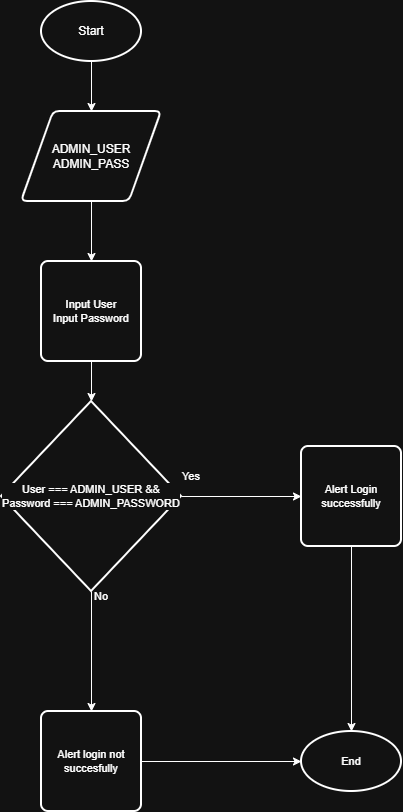

The diagram above was exported from draw.io. Its source (the exported page's mxGraphModel, read from the mxfile embedded in the PNG):
<mxGraphModel dx="858" dy="522" grid="1" gridSize="10" guides="1" tooltips="1" connect="1" arrows="1" fold="1" page="1" pageScale="1" pageWidth="850" pageHeight="1100" math="0" shadow="0">
  <root>
    <mxCell id="0" />
    <mxCell id="1" parent="0" />
    <mxCell id="zOr2GsCwfL9zlpDT53Ff-5" edge="1" parent="1" source="zOr2GsCwfL9zlpDT53Ff-2" style="edgeStyle=none;shape=connector;rounded=0;orthogonalLoop=1;jettySize=auto;html=1;strokeColor=default;align=center;verticalAlign=middle;fontFamily=Helvetica;fontSize=11;fontColor=default;labelBackgroundColor=default;endArrow=classic;" target="zOr2GsCwfL9zlpDT53Ff-3">
      <mxGeometry relative="1" as="geometry" />
    </mxCell>
    <mxCell id="zOr2GsCwfL9zlpDT53Ff-2" parent="1" style="strokeWidth=2;html=1;shape=mxgraph.flowchart.start_1;whiteSpace=wrap;" value="Start" vertex="1">
      <mxGeometry height="60" width="100" x="320" y="80" as="geometry" />
    </mxCell>
    <mxCell id="zOr2GsCwfL9zlpDT53Ff-7" edge="1" parent="1" source="zOr2GsCwfL9zlpDT53Ff-3" style="edgeStyle=none;shape=connector;rounded=0;orthogonalLoop=1;jettySize=auto;html=1;entryX=0.5;entryY=0;entryDx=0;entryDy=0;strokeColor=default;align=center;verticalAlign=middle;fontFamily=Helvetica;fontSize=11;fontColor=default;labelBackgroundColor=default;endArrow=classic;" target="zOr2GsCwfL9zlpDT53Ff-6">
      <mxGeometry relative="1" as="geometry" />
    </mxCell>
    <mxCell id="zOr2GsCwfL9zlpDT53Ff-3" parent="1" style="shape=parallelogram;html=1;strokeWidth=2;perimeter=parallelogramPerimeter;whiteSpace=wrap;rounded=1;arcSize=12;size=0.23;" value="ADMIN_USER&lt;br&gt;ADMIN_PASS" vertex="1">
      <mxGeometry height="90" width="140" x="300" y="190" as="geometry" />
    </mxCell>
    <mxCell id="zOr2GsCwfL9zlpDT53Ff-9" edge="1" parent="1" source="zOr2GsCwfL9zlpDT53Ff-6" style="edgeStyle=none;shape=connector;rounded=0;orthogonalLoop=1;jettySize=auto;html=1;strokeColor=default;align=center;verticalAlign=middle;fontFamily=Helvetica;fontSize=11;fontColor=default;labelBackgroundColor=default;endArrow=classic;" target="zOr2GsCwfL9zlpDT53Ff-8">
      <mxGeometry relative="1" as="geometry" />
    </mxCell>
    <mxCell id="zOr2GsCwfL9zlpDT53Ff-6" parent="1" style="rounded=1;whiteSpace=wrap;html=1;absoluteArcSize=1;arcSize=14;strokeWidth=2;fontFamily=Helvetica;fontSize=11;fontColor=default;labelBackgroundColor=default;" value="Input User&lt;br&gt;Input Password" vertex="1">
      <mxGeometry height="100" width="100" x="320" y="340" as="geometry" />
    </mxCell>
    <mxCell id="zOr2GsCwfL9zlpDT53Ff-13" edge="1" parent="1" source="zOr2GsCwfL9zlpDT53Ff-8" style="edgeStyle=none;shape=connector;rounded=0;orthogonalLoop=1;jettySize=auto;html=1;strokeColor=default;align=center;verticalAlign=middle;fontFamily=Helvetica;fontSize=11;fontColor=default;labelBackgroundColor=default;endArrow=classic;" target="zOr2GsCwfL9zlpDT53Ff-12">
      <mxGeometry relative="1" as="geometry" />
    </mxCell>
    <mxCell id="zOr2GsCwfL9zlpDT53Ff-16" edge="1" parent="1" source="zOr2GsCwfL9zlpDT53Ff-8" style="edgeStyle=none;shape=connector;rounded=0;orthogonalLoop=1;jettySize=auto;html=1;strokeColor=default;align=center;verticalAlign=middle;fontFamily=Helvetica;fontSize=11;fontColor=default;labelBackgroundColor=default;endArrow=classic;" target="zOr2GsCwfL9zlpDT53Ff-15">
      <mxGeometry relative="1" as="geometry" />
    </mxCell>
    <mxCell id="zOr2GsCwfL9zlpDT53Ff-8" parent="1" style="strokeWidth=2;html=1;shape=mxgraph.flowchart.decision;whiteSpace=wrap;fontFamily=Helvetica;fontSize=11;fontColor=default;labelBackgroundColor=default;" value="User === ADMIN_USER &amp;amp;&amp;amp; Password === ADMIN_PASSWORD" vertex="1">
      <mxGeometry height="190" width="180" x="280" y="480" as="geometry" />
    </mxCell>
    <mxCell id="zOr2GsCwfL9zlpDT53Ff-12" parent="1" style="rounded=1;whiteSpace=wrap;html=1;absoluteArcSize=1;arcSize=14;strokeWidth=2;fontFamily=Helvetica;fontSize=11;fontColor=default;labelBackgroundColor=default;" value="Alert Login successfully" vertex="1">
      <mxGeometry height="100" width="100" x="580" y="525" as="geometry" />
    </mxCell>
    <mxCell id="zOr2GsCwfL9zlpDT53Ff-14" parent="1" style="text;html=1;whiteSpace=wrap;strokeColor=none;fillColor=none;align=center;verticalAlign=middle;rounded=0;fontFamily=Helvetica;fontSize=11;fontColor=default;labelBackgroundColor=default;" value="Yes" vertex="1">
      <mxGeometry height="30" width="60" x="440" y="540" as="geometry" />
    </mxCell>
    <mxCell id="zOr2GsCwfL9zlpDT53Ff-15" parent="1" style="rounded=1;whiteSpace=wrap;html=1;absoluteArcSize=1;arcSize=14;strokeWidth=2;fontFamily=Helvetica;fontSize=11;fontColor=default;labelBackgroundColor=default;" value="Alert login not succesfully" vertex="1">
      <mxGeometry height="100" width="100" x="320" y="790" as="geometry" />
    </mxCell>
    <mxCell id="zOr2GsCwfL9zlpDT53Ff-17" parent="1" style="text;html=1;whiteSpace=wrap;strokeColor=none;fillColor=none;align=center;verticalAlign=middle;rounded=0;fontFamily=Helvetica;fontSize=11;fontColor=default;labelBackgroundColor=default;" value="No" vertex="1">
      <mxGeometry height="30" width="60" x="350" y="660" as="geometry" />
    </mxCell>
    <mxCell id="zOr2GsCwfL9zlpDT53Ff-18" parent="1" style="strokeWidth=2;html=1;shape=mxgraph.flowchart.start_1;whiteSpace=wrap;fontFamily=Helvetica;fontSize=11;fontColor=default;labelBackgroundColor=default;" value="End" vertex="1">
      <mxGeometry height="60" width="100" x="580" y="810" as="geometry" />
    </mxCell>
    <mxCell id="zOr2GsCwfL9zlpDT53Ff-19" edge="1" parent="1" source="zOr2GsCwfL9zlpDT53Ff-15" style="edgeStyle=none;shape=connector;rounded=0;orthogonalLoop=1;jettySize=auto;html=1;entryX=0;entryY=0.5;entryDx=0;entryDy=0;entryPerimeter=0;strokeColor=default;align=center;verticalAlign=middle;fontFamily=Helvetica;fontSize=11;fontColor=default;labelBackgroundColor=default;endArrow=classic;" target="zOr2GsCwfL9zlpDT53Ff-18">
      <mxGeometry relative="1" as="geometry" />
    </mxCell>
    <mxCell id="zOr2GsCwfL9zlpDT53Ff-20" edge="1" parent="1" source="zOr2GsCwfL9zlpDT53Ff-12" style="edgeStyle=none;shape=connector;rounded=0;orthogonalLoop=1;jettySize=auto;html=1;entryX=0.5;entryY=0;entryDx=0;entryDy=0;entryPerimeter=0;strokeColor=default;align=center;verticalAlign=middle;fontFamily=Helvetica;fontSize=11;fontColor=default;labelBackgroundColor=default;endArrow=classic;" target="zOr2GsCwfL9zlpDT53Ff-18">
      <mxGeometry relative="1" as="geometry" />
    </mxCell>
  </root>
</mxGraphModel>